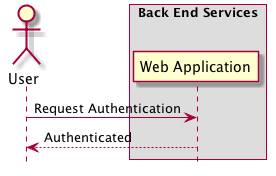

The diagram above was rendered by PlantUML. Its source (embedded in the PNG):
@startuml
hide footbox

actor User

box "Back End Services"
    participant "Web Application"

User -> "Web Application" : Request Authentication
"Web Application" --> User : Authenticated

@enduml